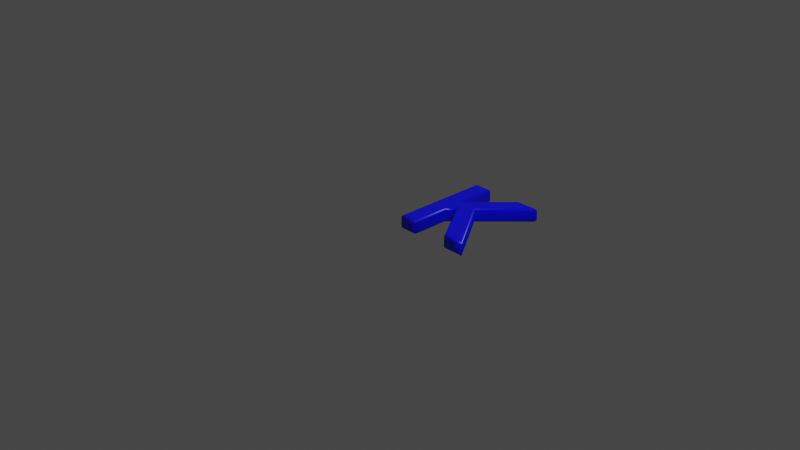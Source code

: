 # Source: 75.blend  (saved by Blender 2.83.19; exported with 4.5.12 LTS)
import bpy
from mathutils import Matrix  # noqa: F401  (used for matrix-valued properties, if any)

bpy.ops.wm.read_factory_settings(use_empty=True)
scene = bpy.context.scene
scene.name = 'Scene'

# ---- collections
col_collection = bpy.data.collections.new('Collection'); scene.collection.children.link(col_collection)

# ---- materials (node trees are filled in below, after node groups)
mat_material = bpy.data.materials.new('Material')
mat_material.alpha_threshold = 0.0
mat_material.use_transparent_shadow = False
mat_material.line_color = (0.0, 0.0, 0.0, 1.0)

# ---- material node trees
mat_material.use_nodes = True; mat_material.node_tree.nodes.clear()
_N = mat_material.node_tree.nodes; _L = mat_material.node_tree.links
n0 = _N.new('ShaderNodeOutputMaterial'); n0.name = 'Material Output'; n0.location = (300, 300)
n1 = _N.new('ShaderNodeBsdfPrincipled'); n1.name = 'Principled BSDF'; n1.location = (10, 300)
n1.distribution = 'GGX'
n1.subsurface_method = 'BURLEY'
n1.inputs[0].default_value = (0.0, 0.0, 1.0, 1.0)
n1.inputs[2].default_value = 0.4
n1.inputs[3].default_value = 1.45
n1.inputs[27].default_value = (0.0, 0.0, 0.0, 1.0)
n1.inputs[28].default_value = 1.0
_L.new(n1.outputs[0], n0.inputs[0])
n0.is_active_output = True

# ---- world
world_world = bpy.data.worlds.new('World'); scene.world = world_world
world_world.use_nodes = True; world_world.node_tree.nodes.clear()
_N = world_world.node_tree.nodes; _L = world_world.node_tree.links
n0 = _N.new('ShaderNodeOutputWorld'); n0.name = 'World Output'; n0.location = (300, 300)
n1 = _N.new('ShaderNodeBackground'); n1.name = 'Background'; n1.location = (10, 300)
n1.inputs[0].default_value = (0.05088, 0.05088, 0.05088, 1.0)
_L.new(n1.outputs[0], n0.inputs[0])
n0.is_active_output = True
world_world.color = (0.05088, 0.05088, 0.05088)
world_world.use_sun_shadow = False
world_world.sun_shadow_jitter_overblur = 0.0

# ---- cameras
cam_camera = bpy.data.cameras.new('Camera')
cam_camera.clip_end = 100.0
cam_camera.ortho_scale = 7.314

# ---- lights
light_light = bpy.data.lights.new('Light', 'POINT')
light_light.transmission_factor = 0.0
light_light.energy = 1000.0
light_light.shadow_soft_size = 0.1
light_light.shadow_maximum_resolution = 0.006
light_light.use_absolute_resolution = True

# ---- meshes
me_75 = bpy.data.meshes.new('75')
me_75.from_pydata([(0.09537, 1.311e-09, 0.08), (0.09537, 1.039, 0.08), (0.2367, 1.039, 0.08), (0.2367, 0.5771, 0.08), (0.6759, 1.039, 0.08), (0.8409, 1.039, 0.08), (0.4365, 0.6147, 0.08), (0.8528, 1.311e-09, 0.08), (0.6829, 1.311e-09, 0.08), (0.3439, 0.5207, 0.08), (0.2367, 0.4065, 0.08), (0.2367, 1.311e-09, 0.08), (0.09537, -3.577e-10, -0.08), (0.09537, 1.039, -0.08), (0.2367, 1.039, -0.08), (0.2367, 0.5771, -0.08), (0.6759, 1.039, -0.08), (0.8409, 1.039, -0.08), (0.4365, 0.6147, -0.08), (0.8528, -3.577e-10, -0.08), (0.6829, -3.577e-10, -0.08), (0.3439, 0.5207, -0.08), (0.2367, 0.4065, -0.08), (0.2367, -3.577e-10, -0.08), (0.09537, -3.577e-10, -0.08), (0.08389, -0.01148, -0.07772), (0.07416, -0.02121, -0.07121), (0.06765, -0.02772, -0.06148), (0.06537, -0.03, -0.05), (0.06537, -0.03, 0.05), (0.06765, -0.02772, 0.06148), (0.07416, -0.02121, 0.07121), (0.08389, -0.01148, 0.07772), (0.09537, 1.311e-09, 0.08), (0.09537, 1.039, -0.08), (0.08389, 1.051, -0.07772), (0.07416, 1.061, -0.07121), (0.06765, 1.067, -0.06148), (0.06537, 1.069, -0.05), (0.06537, 1.069, 0.05), (0.06765, 1.067, 0.06148), (0.07416, 1.061, 0.07121), (0.08389, 1.051, 0.07772), (0.09537, 1.039, 0.08), (0.2367, 1.039, -0.08), (0.2482, 1.051, -0.07772), (0.2579, 1.061, -0.07121), (0.2644, 1.067, -0.06148), (0.2667, 1.069, -0.05), (0.2667, 1.069, 0.05), (0.2644, 1.067, 0.06148), (0.2579, 1.061, 0.07121), (0.2482, 1.051, 0.07772), (0.2367, 1.039, 0.08), (0.2367, 0.5771, -0.08), (0.2482, 0.6058, -0.07772), (0.2579, 0.6302, -0.07121), (0.2644, 0.6465, -0.06148), (0.2667, 0.6522, -0.05), (0.2667, 0.6522, 0.05), (0.2644, 0.6465, 0.06148), (0.2579, 0.6302, 0.07121), (0.2482, 0.6058, 0.07772), (0.2367, 0.5771, 0.08), (0.6759, 1.039, -0.08), (0.671, 1.051, -0.07772), (0.6668, 1.061, -0.07121), (0.6641, 1.067, -0.06148), (0.6631, 1.069, -0.05), (0.6631, 1.069, 0.05), (0.6641, 1.067, 0.06148), (0.6668, 1.061, 0.07121), (0.671, 1.051, 0.07772), (0.6759, 1.039, 0.08), (0.8409, 1.039, -0.08), (0.8677, 1.051, -0.07772), (0.8904, 1.061, -0.07121), (0.9056, 1.067, -0.06148), (0.9109, 1.069, -0.05), (0.9109, 1.069, 0.05), (0.9056, 1.067, 0.06148), (0.8904, 1.061, 0.07121), (0.8677, 1.051, 0.07772), (0.8409, 1.039, 0.08), (0.4365, 0.6147, -0.08), (0.4512, 0.6135, -0.07772), (0.4636, 0.6124, -0.07121), (0.4719, 0.6117, -0.06148), (0.4749, 0.6115, -0.05), (0.4749, 0.6115, 0.05), (0.4719, 0.6117, 0.06148), (0.4636, 0.6124, 0.07121), (0.4512, 0.6135, 0.07772), (0.4365, 0.6147, 0.08), (0.8528, -3.577e-10, -0.08), (0.8744, -0.01148, -0.07772), (0.8928, -0.02121, -0.07121), (0.905, -0.02772, -0.06148), (0.9093, -0.03, -0.05), (0.9093, -0.03, 0.05), (0.905, -0.02772, 0.06148), (0.8928, -0.02121, 0.07121), (0.8744, -0.01148, 0.07772), (0.8528, 1.311e-09, 0.08), (0.6829, -3.577e-10, -0.08), (0.6767, -0.01148, -0.07772), (0.6714, -0.02121, -0.07121), (0.6679, -0.02772, -0.06148), (0.6666, -0.03, -0.05), (0.6666, -0.03, 0.05), (0.6679, -0.02772, 0.06148), (0.6714, -0.02121, 0.07121), (0.6767, -0.01148, 0.07772), (0.6829, 1.311e-09, 0.08), (0.3439, 0.5207, -0.08), (0.3422, 0.5022, -0.07772), (0.3409, 0.4865, -0.07121), (0.3399, 0.476, -0.06148), (0.3396, 0.4723, -0.05), (0.3396, 0.4723, 0.05), (0.3399, 0.476, 0.06148), (0.3409, 0.4865, 0.07121), (0.3422, 0.5022, 0.07772), (0.3439, 0.5207, 0.08), (0.2367, 0.4065, -0.08), (0.2482, 0.402, -0.07772), (0.2579, 0.3981, -0.07121), (0.2644, 0.3956, -0.06148), (0.2667, 0.3947, -0.05), (0.2667, 0.3947, 0.05), (0.2644, 0.3956, 0.06148), (0.2579, 0.3981, 0.07121), (0.2482, 0.402, 0.07772), (0.2367, 0.4065, 0.08), (0.2367, -3.577e-10, -0.08), (0.2482, -0.01148, -0.07772), (0.2579, -0.02121, -0.07121), (0.2644, -0.02772, -0.06148), (0.2667, -0.03, -0.05), (0.2667, -0.03, 0.05), (0.2644, -0.02772, 0.06148), (0.2579, -0.02121, 0.07121), (0.2482, -0.01148, 0.07772), (0.2367, 1.311e-09, 0.08)], [], [(0, 2, 1), (0, 3, 2), (3, 5, 4), (3, 6, 5), (3, 9, 6), (9, 7, 6), (0, 10, 3), (10, 9, 3), (8, 7, 9), (0, 11, 10), (14, 12, 13), (15, 12, 14), (17, 15, 16), (18, 15, 17), (21, 15, 18), (19, 21, 18), (22, 12, 15), (21, 22, 15), (19, 20, 21), (23, 12, 22), (25, 35, 34, 24), (26, 36, 35, 25), (27, 37, 36, 26), (28, 38, 37, 27), (29, 39, 38, 28), (30, 40, 39, 29), (31, 41, 40, 30), (32, 42, 41, 31), (33, 43, 42, 32), (35, 45, 44, 34), (36, 46, 45, 35), (37, 47, 46, 36), (38, 48, 47, 37), (39, 49, 48, 38), (40, 50, 49, 39), (41, 51, 50, 40), (42, 52, 51, 41), (43, 53, 52, 42), (45, 55, 54, 44), (46, 56, 55, 45), (47, 57, 56, 46), (48, 58, 57, 47), (49, 59, 58, 48), (50, 60, 59, 49), (51, 61, 60, 50), (52, 62, 61, 51), (53, 63, 62, 52), (55, 65, 64, 54), (56, 66, 65, 55), (57, 67, 66, 56), (58, 68, 67, 57), (59, 69, 68, 58), (60, 70, 69, 59), (61, 71, 70, 60), (62, 72, 71, 61), (63, 73, 72, 62), (65, 75, 74, 64), (66, 76, 75, 65), (67, 77, 76, 66), (68, 78, 77, 67), (69, 79, 78, 68), (70, 80, 79, 69), (71, 81, 80, 70), (72, 82, 81, 71), (73, 83, 82, 72), (75, 85, 84, 74), (76, 86, 85, 75), (77, 87, 86, 76), (78, 88, 87, 77), (79, 89, 88, 78), (80, 90, 89, 79), (81, 91, 90, 80), (82, 92, 91, 81), (83, 93, 92, 82), (85, 95, 94, 84), (86, 96, 95, 85), (87, 97, 96, 86), (88, 98, 97, 87), (89, 99, 98, 88), (90, 100, 99, 89), (91, 101, 100, 90), (92, 102, 101, 91), (93, 103, 102, 92), (95, 105, 104, 94), (96, 106, 105, 95), (97, 107, 106, 96), (98, 108, 107, 97), (99, 109, 108, 98), (100, 110, 109, 99), (101, 111, 110, 100), (102, 112, 111, 101), (103, 113, 112, 102), (105, 115, 114, 104), (106, 116, 115, 105), (107, 117, 116, 106), (108, 118, 117, 107), (109, 119, 118, 108), (110, 120, 119, 109), (111, 121, 120, 110), (112, 122, 121, 111), (113, 123, 122, 112), (115, 125, 124, 114), (116, 126, 125, 115), (117, 127, 126, 116), (118, 128, 127, 117), (119, 129, 128, 118), (120, 130, 129, 119), (121, 131, 130, 120), (122, 132, 131, 121), (123, 133, 132, 122), (125, 135, 134, 124), (126, 136, 135, 125), (127, 137, 136, 126), (128, 138, 137, 127), (129, 139, 138, 128), (130, 140, 139, 129), (131, 141, 140, 130), (132, 142, 141, 131), (133, 143, 142, 132), (135, 25, 24, 134), (136, 26, 25, 135), (137, 27, 26, 136), (138, 28, 27, 137), (139, 29, 28, 138), (140, 30, 29, 139), (141, 31, 30, 140), (142, 32, 31, 141), (143, 33, 32, 142)])
me_75.polygons.foreach_set('use_smooth', [0, 0, 0, 0, 0, 0, 0, 0, 0, 0, 0, 0, 0, 0, 0, 0, 0, 0, 0, 0, 1, 1, 1, 1, 1, 1, 1, 1, 1, 1, 1, 1, 1, 1, 1, 1, 1, 1, 1, 1, 1, 1, 1, 1, 1, 1, 1, 1, 1, 1, 1, 1, 1, 1, 1, 1, 1, 1, 1, 1, 1, 1, 1, 1, 1, 1, 1, 1, 1, 1, 1, 1, 1, 1, 1, 1, 1, 1, 1, 1, 1, 1, 1, 1, 1, 1, 1, 1, 1, 1, 1, 1, 1, 1, 1, 1, 1, 1, 1, 1, 1, 1, 1, 1, 1, 1, 1, 1, 1, 1, 1, 1, 1, 1, 1, 1, 1, 1, 1, 1, 1, 1, 1, 1, 1, 1, 1, 1])
_uv = me_75.uv_layers.new(name='UVMap')
_uv.uv.foreach_set('vector', [0.0001452, 0.9999, 0.48, 0.9346, 0.48, 0.9999, 0.0001452, 0.9999, 0.2666, 0.9346, 0.48, 0.9346, 0.2666, 0.9346, 0.48, 0.6556, 0.48, 0.7318, 0.2666, 0.9346, 0.284, 0.8424, 0.48, 0.6556, 0.2666, 0.9346, 0.2406, 0.8851, 0.284, 0.8424, 0.2406, 0.8851, 0.0001447, 0.6501, 0.284, 0.8424, 0.0001452, 0.9999, 0.1879, 0.9346, 0.2666, 0.9346, 0.1879, 0.9346, 0.2406, 0.8851, 0.2666, 0.9346, 0.0001446, 0.7286, 0.0001447, 0.6501, 0.2406, 0.8851, 0.0001452, 0.9999, 0.0001452, 0.9346, 0.1879, 0.9346, 0.8902, 0.48, 0.9554, 0.000145, 0.9554, 0.48, 0.8902, 0.2666, 0.9554, 0.000145, 0.8902, 0.48, 0.6112, 0.48, 0.8902, 0.2666, 0.6873, 0.48, 0.7979, 0.284, 0.8902, 0.2666, 0.6112, 0.48, 0.8407, 0.2406, 0.8902, 0.2666, 0.7979, 0.284, 0.6057, 0.0001447, 0.8407, 0.2406, 0.7979, 0.284, 0.8902, 0.1879, 0.9554, 0.000145, 0.8902, 0.2666, 0.8407, 0.2406, 0.8902, 0.1879, 0.8902, 0.2666, 0.6057, 0.0001447, 0.6841, 0.0001446, 0.8407, 0.2406, 0.8902, 0.000145, 0.9554, 0.000145, 0.8902, 0.1879, 0.5551, 0.008013, 0.06735, 0.03278, 0.06336, 0.02823, 0.5615, 0.0001446, 0.5498, 0.01556, 0.07063, 0.03723, 0.06735, 0.03278, 0.5551, 0.008013, 0.5452, 0.02294, 0.07333, 0.04162, 0.07063, 0.03723, 0.5498, 0.01556, 0.5412, 0.02993, 0.07516, 0.04596, 0.07333, 0.04162, 0.5452, 0.02294, 0.5194, 0.06201, 0.0884, 0.0634, 0.07516, 0.04596, 0.5412, 0.02993, 0.5186, 0.06946, 0.08476, 0.06393, 0.0884, 0.0634, 0.5194, 0.06201, 0.5182, 0.0767, 0.08081, 0.06437, 0.08476, 0.06393, 0.5186, 0.06946, 0.5182, 0.08367, 0.07666, 0.06457, 0.08081, 0.06437, 0.5182, 0.0767, 0.5216, 0.08552, 0.07125, 0.06089, 0.07666, 0.06457, 0.5182, 0.08367, 0.06735, 0.03278, 0.09473, 0.05766, 0.0929, 0.05775, 0.06336, 0.02823, 0.07063, 0.03723, 0.09646, 0.05751, 0.09473, 0.05766, 0.06735, 0.03278, 0.07333, 0.04162, 0.09813, 0.05728, 0.09646, 0.05751, 0.07063, 0.03723, 0.07516, 0.04596, 0.09881, 0.05706, 0.09813, 0.05728, 0.07333, 0.04162, 0.0884, 0.0634, 0.07941, 0.05407, 0.09881, 0.05706, 0.07516, 0.04596, 0.08476, 0.06393, 0.06767, 0.04295, 0.07941, 0.05407, 0.0884, 0.0634, 0.08081, 0.06437, 0.06763, 0.04649, 0.06767, 0.04295, 0.08476, 0.06393, 0.07666, 0.06457, 0.06798, 0.05025, 0.06763, 0.04649, 0.08081, 0.06437, 0.07125, 0.06089, 0.06871, 0.05431, 0.06798, 0.05025, 0.07666, 0.06457, 0.09473, 0.05766, 0.005254, 0.1331, 0.0001446, 0.1313, 0.0929, 0.05775, 0.09646, 0.05751, 0.01109, 0.1351, 0.005254, 0.1331, 0.09473, 0.05766, 0.09813, 0.05728, 0.01736, 0.137, 0.01109, 0.1351, 0.09646, 0.05751, 0.09881, 0.05706, 0.02382, 0.1385, 0.01736, 0.137, 0.09813, 0.05728, 0.07941, 0.05407, 0.1501, 0.1442, 0.02382, 0.1385, 0.09881, 0.05706, 0.06767, 0.04295, 0.1718, 0.1424, 0.1501, 0.1442, 0.07941, 0.05407, 0.06763, 0.04649, 0.1937, 0.14, 0.1718, 0.1424, 0.06767, 0.04295, 0.06798, 0.05025, 0.2155, 0.1371, 0.1937, 0.14, 0.06763, 0.04649, 0.06871, 0.05431, 0.2369, 0.1338, 0.2155, 0.1371, 0.06798, 0.05025, 0.005254, 0.1331, 0.05675, 0.4323, 0.05274, 0.4369, 0.0001446, 0.1313, 0.01109, 0.1351, 0.06022, 0.4283, 0.05675, 0.4323, 0.005254, 0.1331, 0.01736, 0.137, 0.06318, 0.4248, 0.06022, 0.4283, 0.01109, 0.1351, 0.02382, 0.1385, 0.06616, 0.4216, 0.06318, 0.4248, 0.01736, 0.137, 0.1501, 0.1442, 0.08981, 0.4003, 0.06616, 0.4216, 0.02382, 0.1385, 0.1718, 0.1424, 0.09097, 0.4066, 0.08981, 0.4003, 0.1501, 0.1442, 0.1937, 0.14, 0.09178, 0.4128, 0.09097, 0.4066, 0.1718, 0.1424, 0.2155, 0.1371, 0.09238, 0.4188, 0.09178, 0.4128, 0.1937, 0.14, 0.2369, 0.1338, 0.09272, 0.4247, 0.09238, 0.4188, 0.2155, 0.1371, 0.05675, 0.4323, 0.09416, 0.426, 0.0937, 0.4292, 0.05274, 0.4369, 0.06022, 0.4283, 0.09452, 0.4238, 0.09416, 0.426, 0.05675, 0.4323, 0.06318, 0.4248, 0.09484, 0.4222, 0.09452, 0.4238, 0.06022, 0.4283, 0.06616, 0.4216, 0.09516, 0.421, 0.09484, 0.4222, 0.06318, 0.4248, 0.08981, 0.4003, 0.09371, 0.4339, 0.09516, 0.421, 0.06616, 0.4216, 0.09097, 0.4066, 0.09438, 0.4349, 0.09371, 0.4339, 0.08981, 0.4003, 0.09178, 0.4128, 0.09522, 0.436, 0.09438, 0.4349, 0.09097, 0.4066, 0.09238, 0.4188, 0.09628, 0.437, 0.09522, 0.436, 0.09178, 0.4128, 0.09272, 0.4247, 0.09762, 0.4377, 0.09628, 0.437, 0.09238, 0.4188, 0.09416, 0.426, 0.2459, 0.503, 0.2442, 0.5068, 0.0937, 0.4292, 0.09452, 0.4238, 0.2477, 0.4988, 0.2459, 0.503, 0.09416, 0.426, 0.09484, 0.4222, 0.2496, 0.4943, 0.2477, 0.4988, 0.09452, 0.4238, 0.09516, 0.421, 0.2517, 0.4893, 0.2496, 0.4943, 0.09484, 0.4222, 0.09371, 0.4339, 0.2731, 0.3989, 0.2517, 0.4893, 0.09516, 0.421, 0.09438, 0.4349, 0.2706, 0.3934, 0.2731, 0.3989, 0.09371, 0.4339, 0.09522, 0.436, 0.2678, 0.3882, 0.2706, 0.3934, 0.09438, 0.4349, 0.09628, 0.437, 0.2648, 0.3831, 0.2678, 0.3882, 0.09522, 0.436, 0.09762, 0.4377, 0.2617, 0.378, 0.2648, 0.3831, 0.09628, 0.437, 0.2459, 0.503, 0.5055, 0.6044, 0.5034, 0.6098, 0.2442, 0.5068, 0.2477, 0.4988, 0.5071, 0.6001, 0.5055, 0.6044, 0.2459, 0.503, 0.2496, 0.4943, 0.5084, 0.5964, 0.5071, 0.6001, 0.2477, 0.4988, 0.2517, 0.4893, 0.5095, 0.593, 0.5084, 0.5964, 0.2496, 0.4943, 0.2731, 0.3989, 0.5043, 0.6017, 0.5095, 0.593, 0.2517, 0.4893, 0.2706, 0.3934, 0.5037, 0.5965, 0.5043, 0.6017, 0.2731, 0.3989, 0.2678, 0.3882, 0.5031, 0.5914, 0.5037, 0.5965, 0.2706, 0.3934, 0.2648, 0.3831, 0.5024, 0.5861, 0.5031, 0.5914, 0.2678, 0.3882, 0.2617, 0.378, 0.5019, 0.5805, 0.5024, 0.5861, 0.2648, 0.3831, 0.5055, 0.6044, 0.599, 0.641, 0.6054, 0.6499, 0.5034, 0.6098, 0.5071, 0.6001, 0.5933, 0.6331, 0.599, 0.641, 0.5055, 0.6044, 0.5084, 0.5964, 0.5882, 0.6261, 0.5933, 0.6331, 0.5071, 0.6001, 0.5095, 0.593, 0.5831, 0.6196, 0.5882, 0.6261, 0.5084, 0.5964, 0.5043, 0.6017, 0.5591, 0.5722, 0.5831, 0.6196, 0.5095, 0.593, 0.5037, 0.5965, 0.5504, 0.5666, 0.5591, 0.5722, 0.5043, 0.6017, 0.5031, 0.5914, 0.5422, 0.5613, 0.5504, 0.5666, 0.5037, 0.5965, 0.5024, 0.5861, 0.5339, 0.5564, 0.5422, 0.5613, 0.5031, 0.5914, 0.5019, 0.5805, 0.5254, 0.5519, 0.5339, 0.5564, 0.5024, 0.5861, 0.599, 0.641, 0.5695, 0.2917, 0.5762, 0.2896, 0.6054, 0.6499, 0.5933, 0.6331, 0.5619, 0.2941, 0.5695, 0.2917, 0.599, 0.641, 0.5882, 0.6261, 0.5539, 0.2965, 0.5619, 0.2941, 0.5933, 0.6331, 0.5831, 0.6196, 0.5458, 0.299, 0.5539, 0.2965, 0.5882, 0.6261, 0.5591, 0.5722, 0.3712, 0.24, 0.5458, 0.299, 0.5831, 0.6196, 0.5504, 0.5666, 0.3639, 0.2352, 0.3712, 0.24, 0.5591, 0.5722, 0.5422, 0.5613, 0.3567, 0.2308, 0.3639, 0.2352, 0.5504, 0.5666, 0.5339, 0.5564, 0.3499, 0.2267, 0.3567, 0.2308, 0.5422, 0.5613, 0.5254, 0.5519, 0.3437, 0.2231, 0.3499, 0.2267, 0.5339, 0.5564, 0.5695, 0.2917, 0.5326, 0.2253, 0.5382, 0.2251, 0.5762, 0.2896, 0.5619, 0.2941, 0.5268, 0.2253, 0.5326, 0.2253, 0.5695, 0.2917, 0.5539, 0.2965, 0.5205, 0.2252, 0.5268, 0.2253, 0.5619, 0.2941, 0.5458, 0.299, 0.5136, 0.2248, 0.5205, 0.2252, 0.5539, 0.2965, 0.3712, 0.24, 0.4176, 0.1686, 0.5136, 0.2248, 0.5458, 0.299, 0.3639, 0.2352, 0.4123, 0.1626, 0.4176, 0.1686, 0.3712, 0.24, 0.3567, 0.2308, 0.4073, 0.1566, 0.4123, 0.1626, 0.3639, 0.2352, 0.3499, 0.2267, 0.4024, 0.1503, 0.4073, 0.1566, 0.3567, 0.2308, 0.3437, 0.2231, 0.3976, 0.1439, 0.4024, 0.1503, 0.3499, 0.2267, 0.5326, 0.2253, 0.5979, 0.0967, 0.6054, 0.09668, 0.5382, 0.2251, 0.5268, 0.2253, 0.5916, 0.09685, 0.5979, 0.0967, 0.5326, 0.2253, 0.5205, 0.2252, 0.5861, 0.0971, 0.5916, 0.09685, 0.5268, 0.2253, 0.5136, 0.2248, 0.5813, 0.09732, 0.5861, 0.0971, 0.5205, 0.2252, 0.4176, 0.1686, 0.5606, 0.1082, 0.5813, 0.09732, 0.5136, 0.2248, 0.4123, 0.1626, 0.5528, 0.1077, 0.5606, 0.1082, 0.4176, 0.1686, 0.4073, 0.1566, 0.5454, 0.1073, 0.5528, 0.1077, 0.4123, 0.1626, 0.4024, 0.1503, 0.5382, 0.1067, 0.5454, 0.1073, 0.4073, 0.1566, 0.3976, 0.1439, 0.5312, 0.1057, 0.5382, 0.1067, 0.4024, 0.1503, 0.5979, 0.0967, 0.5551, 0.008013, 0.5615, 0.0001446, 0.6054, 0.09668, 0.5916, 0.09685, 0.5498, 0.01556, 0.5551, 0.008013, 0.5979, 0.0967, 0.5861, 0.0971, 0.5452, 0.02294, 0.5498, 0.01556, 0.5916, 0.09685, 0.5813, 0.09732, 0.5412, 0.02993, 0.5452, 0.02294, 0.5861, 0.0971, 0.5606, 0.1082, 0.5194, 0.06201, 0.5412, 0.02993, 0.5813, 0.09732, 0.5528, 0.1077, 0.5186, 0.06946, 0.5194, 0.06201, 0.5606, 0.1082, 0.5454, 0.1073, 0.5182, 0.0767, 0.5186, 0.06946, 0.5528, 0.1077, 0.5382, 0.1067, 0.5182, 0.08367, 0.5182, 0.0767, 0.5454, 0.1073, 0.5312, 0.1057, 0.5216, 0.08552, 0.5182, 0.08367, 0.5382, 0.1067])
me_75.materials.append(mat_material)
me_75.use_remesh_fix_poles = True
me_75.use_remesh_preserve_attributes = False
me_75.use_mirror_vertex_groups = False
me_75.update()

# ---- objects
ob_light = bpy.data.objects.new('Light', light_light)
ob_camera = bpy.data.objects.new('Camera', cam_camera)
ob_75 = bpy.data.objects.new('75', me_75)

# ---- transforms, parenting, visibility, modifiers, constraints
ob_light.location = (4.076, 1.005, 5.904)
ob_light.rotation_euler = (0.6503, 0.05522, 1.866)
ob_light.lock_rotations_4d = False
ob_light.empty_display_type = 'ARROWS'
ob_light.color = (0.0, 0.0, 0.0, 0.0)
ob_light.lineart.crease_threshold = 0.0
ob_camera.location = (7.359, -6.926, 4.958)
ob_camera.rotation_euler = (1.109, 0.0, 0.8149)
ob_camera.lock_rotations_4d = False
ob_camera.empty_display_type = 'ARROWS'
ob_camera.color = (0.0, 0.0, 0.0, 0.0)
ob_camera.display_type = 'WIRE'
ob_camera.lineart.crease_threshold = 0.0
ob_75.location = (0.0, 0.0, 0.0)
ob_75.lineart.crease_threshold = 0.0

# ---- collection membership
col_collection.objects.link(ob_light)
col_collection.objects.link(ob_camera)
col_collection.objects.link(ob_75)

# ---- scene / render settings (as saved in the file)
scene.camera = ob_camera
scene.frame_start = 1; scene.frame_end = 250; scene.frame_set(1)
scene.render.engine = 'BLENDER_EEVEE_NEXT'
scene.cycles.use_denoising = False
scene.cycles.samples = 128
scene.cycles.sampling_pattern = 'TABULATED_SOBOL'
scene.cycles.use_adaptive_sampling = False
scene.cycles.use_light_tree = False
scene.view_settings.view_transform = 'Filmic'
bpy.context.view_layer.update()

